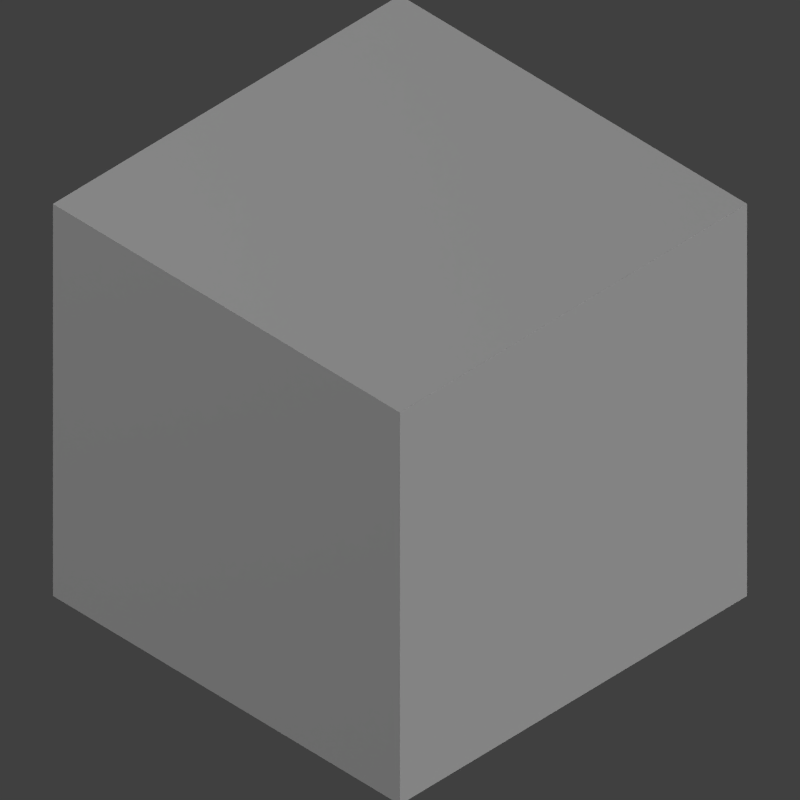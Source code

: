 # Source: minecraft-icon-maker.blend  (saved by Blender 2.75.0; exported with 4.5.12 LTS)
import bpy
from mathutils import Matrix  # noqa: F401  (used for matrix-valued properties, if any)

bpy.ops.wm.read_factory_settings(use_empty=True)
scene = bpy.context.scene
scene.name = 'Scene'

# ---- collections
col_collection_1 = bpy.data.collections.new('Collection 1'); scene.collection.children.link(col_collection_1)

# ---- materials (node trees are filled in below, after node groups)
mat_material = bpy.data.materials.new('Material')
mat_material.alpha_threshold = 0.0
mat_material.use_transparent_shadow = False
mat_material.roughness = 0.5
mat_material.specular_intensity = 0.0
mat_licht = bpy.data.materials.new('Licht')
mat_licht.alpha_threshold = 0.0
mat_licht.use_transparent_shadow = False
mat_licht.roughness = 0.5
mat_licht.line_color = (0.0, 0.0, 0.0, 1.0)

# ---- material node trees
mat_licht.use_nodes = True; mat_licht.node_tree.nodes.clear()
_N = mat_licht.node_tree.nodes; _L = mat_licht.node_tree.links
n0 = _N.new('ShaderNodeOutputMaterial'); n0.name = 'Material Output'; n0.location = (300, 300)
n0.width = 120
n1 = _N.new('ShaderNodeMixShader'); n1.name = 'Mix Shader'; n1.location = (87, 287)
n1.width = 150
n2 = _N.new('ShaderNodeLightPath'); n2.name = 'Light Path'; n2.location = (-323, 477)
n2.width = 150
n3 = _N.new('ShaderNodeEmission'); n3.name = 'Emission'; n3.location = (-173, 202)
n3.width = 150
n3.inputs[0].default_value = (0.8, 0.8, 0.8, 1.0)
n3.inputs[1].default_value = 5.0
n4 = _N.new('ShaderNodeBsdfTransparent'); n4.name = 'Transparent BSDF'; n4.location = (-197, 41)
n4.width = 150
_L.new(n3.outputs[0], n1.inputs[1])
_L.new(n1.outputs[0], n0.inputs[0])
_L.new(n2.outputs[0], n1.inputs[0])
_L.new(n4.outputs[0], n1.inputs[2])
n0.is_active_output = True

# ---- world
world_world = bpy.data.worlds.new('World'); scene.world = world_world
world_world.use_nodes = True; world_world.node_tree.nodes.clear()
_N = world_world.node_tree.nodes; _L = world_world.node_tree.links
n0 = _N.new('ShaderNodeMix'); n0.name = 'Mix'; n0.location = (-107, 239)
n0.data_type = 'RGBA'
n0.inputs[7].default_value = (1.0, 1.0, 1.0, 1.0)
n1 = _N.new('ShaderNodeMix'); n1.name = 'Mix.001'; n1.location = (103, 239)
n1.data_type = 'RGBA'
n1.inputs[7].default_value = (1.0, 1.0, 1.0, 1.0)
n2 = _N.new('ShaderNodeTexEnvironment'); n2.name = 'Environment Texture'; n2.location = (-499, 383)
n2.width = 140
n3 = _N.new('ShaderNodeLightPath'); n3.name = 'Light Path'; n3.location = (-499, 612)
n4 = _N.new('ShaderNodeOutputWorld'); n4.name = 'World Output'; n4.location = (488, 342)
n5 = _N.new('ShaderNodeBackground'); n5.name = 'Background'; n5.location = (311, 355)
n5.inputs[0].default_value = (0.05088, 0.05088, 0.05088, 1.0)
n6 = _N.new('ShaderNodeMath'); n6.name = 'Math.002'; n6.location = (-304, 229)
n6.inputs[1].default_value = 10.0
n7 = _N.new('ShaderNodeMath'); n7.name = 'Math'; n7.location = (-304, 586)
n7.use_clamp = True
_L.new(n5.outputs[0], n4.inputs[0])
_L.new(n2.outputs[0], n6.inputs[0])
_L.new(n3.outputs[0], n7.inputs[0])
_L.new(n3.outputs[3], n7.inputs[1])
_L.new(n6.outputs[0], n0.inputs[6])
_L.new(n0.outputs[2], n1.inputs[6])
_L.new(n7.outputs[0], n1.inputs[0])
n4.is_active_output = True
world_world.color = (0.05088, 0.05088, 0.05088)
world_world.use_sun_shadow = False
world_world.sun_shadow_jitter_overblur = 0.0
world_world.cycles.sampling_method = 'MANUAL'
world_world.cycles.sample_map_resolution = 256

# ---- cameras
cam_camera_001 = bpy.data.cameras.new('Camera.001')
cam_camera_001.type = 'ORTHO'
cam_camera_001.clip_end = 100.0
cam_camera_001.lens = 35.0
cam_camera_001.sensor_width = 32.0
cam_camera_001.sensor_height = 18.0
cam_camera_001.ortho_scale = 1.63
cam_camera_001.dof.focus_distance = 0.0
cam_camera_001.dof.aperture_fstop = 128.0

# ---- lights
light_lamp_001 = bpy.data.lights.new('Lamp.001', 'SUN')
light_lamp_001.transmission_factor = 0.0
light_lamp_001.cutoff_distance = 30.0
light_lamp_001.angle = 1.571
light_lamp_001.energy = 1.0
light_lamp_001.shadow_buffer_clip_start = 1.001
light_lamp_001.shadow_soft_size = 1.0
light_lamp_001.shadow_cascade_max_distance = 1000.0
light_lamp_001.cycles.use_multiple_importance_sampling = False

# ---- meshes
me_cube = bpy.data.meshes.new('Cube')
me_cube.from_pydata([(-1.0, -1.0, -1.0), (-1.0, 1.0, -1.0), (1.0, 1.0, -1.0), (1.0, -1.0, -1.0), (-1.0, -1.0, 1.0), (-1.0, 1.0, 1.0), (1.0, 1.0, 1.0), (1.0, -1.0, 1.0)], [], [(4, 5, 1, 0), (5, 6, 2, 1), (6, 7, 3, 2), (7, 4, 0, 3), (0, 1, 2, 3), (7, 6, 5, 4)])
_uv = me_cube.uv_layers.new(name='UVMap')
_uv.uv.foreach_set('vector', [0.1253, 0.5005, 0.25, 0.5005, 0.25, 0.7499, 0.1253, 0.7499, 0.2503, 0.5005, 0.375, 0.5005, 0.375, 0.7499, 0.2503, 0.7499, 0.25, 0.7499, 0.1253, 0.7499, 0.1253, 0.5005, 0.25, 0.5005, 0.125, 0.7499, 0.0002773, 0.7499, 0.0002773, 0.5005, 0.125, 0.5005, 0.1253, 0.5005, 0.25, 0.5005, 0.25, 0.7499, 0.1253, 0.7499, 0.1253, 0.7505, 0.25, 0.7505, 0.25, 0.9999, 0.1253, 0.9999])
me_cube.materials.append(mat_material)
me_cube.use_remesh_preserve_volume = False
me_cube.use_remesh_preserve_attributes = False
me_cube.use_mirror_vertex_groups = False
me_cube.update()
me_plane = bpy.data.meshes.new('Plane')
me_plane.from_pydata([(0.0, 0.0, 0.3911), (0.0, -1.0, 0.158), (0.0, 1.0, 0.158), (-1.0, 0.0, 0.158), (1.0, 0.0, 0.158), (0.75, -0.75, 0.1384), (-0.75, -0.75, 0.1384), (0.75, 0.75, 0.1384), (-0.75, 0.75, 0.1384)], [], [(0, 4, 7, 2), (0, 2, 8, 3), (0, 3, 6, 1), (0, 1, 5, 4)])
me_plane.polygons.foreach_set('use_smooth', [True] * 4)
me_plane.materials.append(mat_licht)
me_plane.use_remesh_preserve_volume = False
me_plane.use_remesh_preserve_attributes = False
me_plane.use_mirror_vertex_groups = False
me_plane.update()

# ---- objects
ob_cube = bpy.data.objects.new('Cube', me_cube)
ob_camera = bpy.data.objects.new('Camera', cam_camera_001)
ob_lamp = bpy.data.objects.new('Lamp', light_lamp_001)
ob_planelight = bpy.data.objects.new('planeLight', me_plane)

# ---- transforms, parenting, visibility, modifiers, constraints
ob_cube.location = (0.0, 0.0, 0.0)
ob_cube.scale = (0.5, 0.5, 0.5)
ob_cube.lineart.crease_threshold = 0.0
ob_camera.location = (1.13, -1.13, 1.203)
ob_camera.rotation_euler = (0.9254, 3.723e-09, 0.7854)
ob_camera.lock_rotations_4d = False
ob_camera.empty_display_type = 'ARROWS'
ob_camera.color = (0.0, 0.0, 0.0, 0.0)
ob_camera.display_type = 'WIRE'
ob_camera.lineart.crease_threshold = 0.0
ob_lamp.location = (0.06803, -5.072, 3.429)
ob_lamp.rotation_euler = (0.871, 0.1388, 1.152)
ob_lamp.lock_rotations_4d = False
ob_lamp.empty_display_type = 'ARROWS'
ob_lamp.color = (0.0, 0.0, 0.0, 0.0)
ob_lamp.lineart.crease_threshold = 0.0
ob_planelight.location = (-3.655, -5.639, 5.154)
ob_planelight.rotation_euler = (-2.239, -0.0, -0.5789)
ob_planelight.lineart.crease_threshold = 0.0

# ---- collection membership
col_collection_1.objects.link(ob_cube)
col_collection_1.objects.link(ob_camera)
col_collection_1.objects.link(ob_lamp)
col_collection_1.objects.link(ob_planelight)

# ---- scene / render settings (as saved in the file)
scene.camera = ob_camera
scene.frame_start = 1; scene.frame_end = 250; scene.frame_set(1)
scene.render.engine = 'BLENDER_EEVEE_NEXT'
scene.render.image_settings.compression = 90
scene.render.resolution_x = 64
scene.render.resolution_y = 64
scene.render.dither_intensity = 0.0
scene.render.film_transparent = True
scene.cycles.feature_set = 'EXPERIMENTAL'
scene.cycles.use_denoising = False
scene.cycles.samples = 5000
scene.cycles.sampling_pattern = 'TABULATED_SOBOL'
scene.cycles.light_sampling_threshold = 0.0
scene.cycles.use_adaptive_sampling = False
scene.cycles.use_light_tree = False
scene.cycles.blur_glossy = 0.0
scene.cycles.pixel_filter_type = 'GAUSSIAN'
scene.cycles.sample_clamp_indirect = 0.0
scene.view_settings.view_transform = 'Standard'
bpy.context.view_layer.update()
